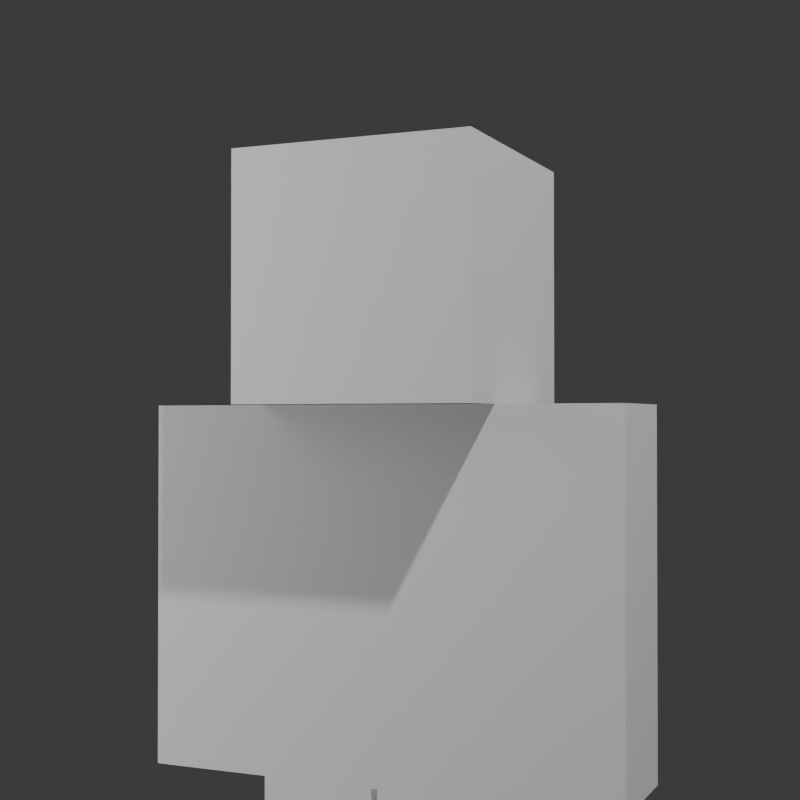 # Source: render.blend  (saved by Blender 4.0.36; exported with 4.5.12 LTS)
import bpy
from mathutils import Matrix  # noqa: F401  (used for matrix-valued properties, if any)

bpy.ops.wm.read_factory_settings(use_empty=True)
scene = bpy.context.scene
scene.name = 'Scene'

# ---- collections
col_collection = bpy.data.collections.new('Collection'); scene.collection.children.link(col_collection)

# ---- images (referenced by path relative to the original .blend; pixels are not part of the script)
import os
ASSET_DIR = os.environ.get("B2B_ASSET_DIR", "")  # directory of the original .blend (textures are referenced by path, not embedded)
HERE = os.path.dirname(os.path.abspath(__file__))  # packed textures are extracted next to this script under _unpacked/

def load_image(name, relpath, width, height, colorspace="sRGB"):
    """Load a texture the original file referenced (path relative to the .blend, or extracted next to this script)."""
    p = next((c for c in (os.path.join(HERE, relpath), os.path.join(ASSET_DIR, relpath)) if relpath and os.path.exists(c)), "")
    if p:
        img = bpy.data.images.load(p, check_existing=True)
        img.name = name
    else:  # same state as the original file: an image datablock whose file is absent (Cycles renders it pink)
        img = bpy.data.images.new(name, width, height)
        img.source = "FILE"
        img.filepath = "//" + (relpath or name)
    img.colorspace_settings.name = colorspace
    return img
img_men_muscle_3_png = load_image('men_muscle_3.png', 'men_muscle_3.png', 1024, 1024, 'sRGB')
img_chauve_png = load_image('chauve.png', 'chauve.png', 1024, 1024, 'sRGB')

# ---- materials (node trees are filled in below, after node groups)
mat_modelmaterial = bpy.data.materials.new('ModelMaterial')
mat_modelmaterial.use_transparent_shadow = False
mat_modelmaterial.diffuse_color = (0.0, 0.0, 0.0, 1.0)
mat_modelmaterial.roughness = 1.0

# ---- material node trees
mat_modelmaterial.use_nodes = True; mat_modelmaterial.node_tree.nodes.clear()
_N = mat_modelmaterial.node_tree.nodes; _L = mat_modelmaterial.node_tree.links
n0 = _N.new('ShaderNodeTexImage'); n0.name = 'Image Texture'; n0.location = (-480, 300)
n0.image = img_men_muscle_3_png
n0.interpolation = 'Closest'
n1 = _N.new('ShaderNodeOutputMaterial'); n1.name = 'Material Output'; n1.location = (1114, 237)
n2 = _N.new('ShaderNodeBsdfPrincipled'); n2.name = 'Principled BSDF'; n2.location = (775, 219)
n2.inputs[2].default_value = 1.0
n2.inputs[3].default_value = 1.45
n2.inputs[13].default_value = 0.0
n2.inputs[27].default_value = (0.0, 0.0, 0.0, 1.0)
n3 = _N.new('ShaderNodeInvert'); n3.name = 'Invert Color.001'; n3.location = (24, 179)
n4 = _N.new('ShaderNodeHueSaturation'); n4.name = 'Hue/Saturation/Value'; n4.location = (214, 185)
n4.inputs[0].default_value = 0.0
n4.inputs[1].default_value = 0.0
n4.inputs[2].default_value = 0.3
n5 = _N.new('ShaderNodeGamma'); n5.name = 'Gamma'; n5.location = (29, 3)
n5.inputs[1].default_value = 0.0
n6 = _N.new('ShaderNodeMix'); n6.name = 'Mix'; n6.location = (464, 194)
n6.data_type = 'RGBA'
n6.blend_type = 'MULTIPLY'
n6.clamp_result = True
n6.inputs[0].default_value = 0.55
n7 = _N.new('ShaderNodeTexImage'); n7.name = 'Image Texture.001'; n7.location = (-374, 0)
n7.image = img_chauve_png
n7.interpolation = 'Closest'
_L.new(n2.outputs[0], n1.inputs[0])
_L.new(n6.outputs[2], n2.inputs[0])
_L.new(n0.outputs[0], n3.inputs[1])
_L.new(n3.outputs[0], n4.inputs[4])
_L.new(n4.outputs[0], n6.inputs[6])
_L.new(n7.outputs[0], n5.inputs[0])
_L.new(n5.outputs[0], n6.inputs[7])
n1.is_active_output = True

# ---- world
world_world = bpy.data.worlds.new('World'); scene.world = world_world
world_world.use_nodes = True; world_world.node_tree.nodes.clear()
_N = world_world.node_tree.nodes; _L = world_world.node_tree.links
n0 = _N.new('ShaderNodeOutputWorld'); n0.name = 'World Output'; n0.location = (300, 300)
n1 = _N.new('ShaderNodeBackground'); n1.name = 'Background'; n1.location = (10, 300)
n1.inputs[0].default_value = (0.05088, 0.05088, 0.05088, 1.0)
_L.new(n1.outputs[0], n0.inputs[0])
n0.is_active_output = True
world_world.color = (0.05088, 0.05088, 0.05088)
world_world.use_sun_shadow = False
world_world.sun_shadow_jitter_overblur = 0.0

# ---- cameras
cam_camera_001 = bpy.data.cameras.new('Camera.001')
cam_camera_001.clip_end = 100.0
cam_camera_001.lens = 61.4
cam_camera_001.ortho_scale = 7.314
cam_camera = bpy.data.cameras.new('Camera')
cam_camera.clip_end = 100.0
cam_camera.lens = 61.4
cam_camera.ortho_scale = 7.314

# ---- lights
light_light = bpy.data.lights.new('Light', 'POINT')
light_light.transmission_factor = 0.0
light_light.use_soft_falloff = False
light_light.energy = 5000.0
light_light.shadow_soft_size = 0.1
light_light.shadow_maximum_resolution = 0.002
light_light.use_absolute_resolution = True
light_area = bpy.data.lights.new('Area', 'AREA')
light_area.transmission_factor = 0.0
light_area.energy = 9.2
light_area.shadow_maximum_resolution = 0.002
light_area.use_absolute_resolution = True
light_area.size = 1.0
light_area.size_y = 1.0
light_point = bpy.data.lights.new('Point', 'POINT')
light_point.transmission_factor = 0.0
light_point.use_soft_falloff = False
light_point.energy = 250.0
light_point.shadow_maximum_resolution = 0.002
light_point.use_absolute_resolution = True

# ---- meshes
me_bodymodel = bpy.data.meshes.new('bodyModel')
me_bodymodel.from_pydata([(-0.25, 0.0, 0.125), (0.25, 0.0, 0.125), (0.25, 0.0, -0.125), (-0.25, 0.0, -0.125), (-0.25, -0.75, -0.125), (0.25, -0.75, -0.125), (0.25, -0.75, 0.125), (-0.25, -0.75, 0.125)], [], [(0, 1, 2, 3), (4, 5, 6, 7), (1, 0, 7, 6), (3, 2, 5, 4), (2, 1, 6, 5), (0, 3, 4, 7)])
me_bodymodel.polygons.foreach_set('use_smooth', [True] * 6)
_k = set([(0, 1), (0, 3), (0, 7), (1, 2), (1, 6), (2, 3), (2, 5), (3, 4), (4, 5), (4, 7), (5, 6), (6, 7)])
me_bodymodel.attributes.new('sharp_edge', 'BOOLEAN', 'EDGE').data.foreach_set('value', [ (min(e.vertices), max(e.vertices)) in _k for e in me_bodymodel.edges])
_uv = me_bodymodel.uv_layers.new(name='UVMap')
_uv.uv.foreach_set('vector', [0.3125, 0.6875, 0.4375, 0.6875, 0.4375, 0.75, 0.3125, 0.75, 0.4375, 0.6875, 0.5625, 0.6875, 0.5625, 0.75, 0.4375, 0.75, 0.4375, 0.6875, 0.3125, 0.6875, 0.3125, 0.5, 0.4375, 0.5, 0.625, 0.6875, 0.5, 0.6875, 0.5, 0.5, 0.625, 0.5, 0.5, 0.6875, 0.4375, 0.6875, 0.4375, 0.5, 0.5, 0.5, 0.3125, 0.6875, 0.25, 0.6875, 0.25, 0.5, 0.3125, 0.5])
me_bodymodel.materials.append(mat_modelmaterial)
me_bodymodel.update()
me_bodymodel.normals_split_custom_set([tuple(v) for v in zip(*[iter([0.0, 1.0, 0.0, 0.0, 1.0, 0.0, 0.0, 1.0, 0.0, 0.0, 1.0, 0.0, 0.0, -1.0, 0.0, 0.0, -1.0, 0.0, 0.0, -1.0, 0.0, 0.0, -1.0, 0.0, 0.0, 0.0, 1.0, 0.0, 0.0, 1.0, 0.0, 0.0, 1.0, 0.0, 0.0, 1.0, 0.0, 0.0, -1.0, 0.0, 0.0, -1.0, 0.0, 0.0, -1.0, 0.0, 0.0, -1.0, 1.0, 0.0, 0.0, 1.0, 0.0, 0.0, 1.0, 0.0, 0.0, 1.0, 0.0, 0.0, -1.0, 0.0, 0.0, -1.0, 0.0, 0.0, -1.0, 0.0, 0.0, -1.0, 0.0, 0.0])] * 3)])
me_headmodel = bpy.data.meshes.new('headModel')
me_headmodel.from_pydata([(-0.25, 0.5, 0.25), (0.25, 0.5, 0.25), (0.25, 0.5, -0.25), (-0.25, 0.5, -0.25), (-0.25, 0.0, -0.25), (0.25, 0.0, -0.25), (0.25, 0.0, 0.25), (-0.25, 0.0, 0.25)], [], [(0, 1, 2, 3), (4, 5, 6, 7), (1, 0, 7, 6), (3, 2, 5, 4), (2, 1, 6, 5), (0, 3, 4, 7)])
me_headmodel.polygons.foreach_set('use_smooth', [True] * 6)
_k = set([(0, 1), (0, 3), (0, 7), (1, 2), (1, 6), (2, 3), (2, 5), (3, 4), (4, 5), (4, 7), (5, 6), (6, 7)])
me_headmodel.attributes.new('sharp_edge', 'BOOLEAN', 'EDGE').data.foreach_set('value', [ (min(e.vertices), max(e.vertices)) in _k for e in me_headmodel.edges])
_uv = me_headmodel.uv_layers.new(name='UVMap')
_uv.uv.foreach_set('vector', [0.125, 0.875, 0.25, 0.875, 0.25, 1.0, 0.125, 1.0, 0.25, 0.875, 0.375, 0.875, 0.375, 1.0, 0.25, 1.0, 0.25, 0.875, 0.125, 0.875, 0.125, 0.75, 0.25, 0.75, 0.5, 0.875, 0.375, 0.875, 0.375, 0.75, 0.5, 0.75, 0.375, 0.875, 0.25, 0.875, 0.25, 0.75, 0.375, 0.75, 0.125, 0.875, 0.0, 0.875, 0.0, 0.75, 0.125, 0.75])
me_headmodel.materials.append(mat_modelmaterial)
me_headmodel.update()
me_headmodel.normals_split_custom_set([tuple(v) for v in zip(*[iter([0.0, 1.0, 0.0, 0.0, 1.0, 0.0, 0.0, 1.0, 0.0, 0.0, 1.0, 0.0, 0.0, -1.0, 0.0, 0.0, -1.0, 0.0, 0.0, -1.0, 0.0, 0.0, -1.0, 0.0, 0.0, 0.0, 1.0, 0.0, 0.0, 1.0, 0.0, 0.0, 1.0, 0.0, 0.0, 1.0, 0.0, 0.0, -1.0, 0.0, 0.0, -1.0, 0.0, 0.0, -1.0, 0.0, 0.0, -1.0, 1.0, 0.0, 0.0, 1.0, 0.0, 0.0, 1.0, 0.0, 0.0, 1.0, 0.0, 0.0, -1.0, 0.0, 0.0, -1.0, 0.0, 0.0, -1.0, 0.0, 0.0, -1.0, 0.0, 0.0])] * 3)])
me_leftarmmodel = bpy.data.meshes.new('leftArmModel')
me_leftarmmodel.from_pydata([(0.1875, 0.125, -0.125), (-0.0625, 0.125, -0.125), (-0.0625, 0.125, 0.125), (0.1875, 0.125, 0.125), (0.1875, -0.625, 0.125), (-0.0625, -0.625, 0.125), (-0.0625, -0.625, -0.125), (0.1875, -0.625, -0.125)], [], [(0, 1, 2, 3), (4, 5, 6, 7), (1, 0, 7, 6), (3, 2, 5, 4), (2, 1, 6, 5), (0, 3, 4, 7)])
me_leftarmmodel.polygons.foreach_set('use_smooth', [True] * 6)
_k = set([(0, 1), (0, 3), (0, 7), (1, 2), (1, 6), (2, 3), (2, 5), (3, 4), (4, 5), (4, 7), (5, 6), (6, 7)])
me_leftarmmodel.attributes.new('sharp_edge', 'BOOLEAN', 'EDGE').data.foreach_set('value', [ (min(e.vertices), max(e.vertices)) in _k for e in me_leftarmmodel.edges])
_uv = me_leftarmmodel.uv_layers.new(name='UVMap')
_uv.uv.foreach_set('vector', [0.6875, 0.6875, 0.75, 0.6875, 0.75, 0.75, 0.6875, 0.75, 0.75, 0.6875, 0.8125, 0.6875, 0.8125, 0.75, 0.75, 0.75, 0.75, 0.6875, 0.6875, 0.6875, 0.6875, 0.5, 0.75, 0.5, 0.875, 0.6875, 0.8125, 0.6875, 0.8125, 0.5, 0.875, 0.5, 0.8125, 0.6875, 0.75, 0.6875, 0.75, 0.5, 0.8125, 0.5, 0.6875, 0.6875, 0.625, 0.6875, 0.625, 0.5, 0.6875, 0.5])
me_leftarmmodel.materials.append(mat_modelmaterial)
me_leftarmmodel.update()
me_leftarmmodel.normals_split_custom_set([tuple(v) for v in zip(*[iter([0.0, 1.0, 0.0, 0.0, 1.0, 0.0, 0.0, 1.0, 0.0, 0.0, 1.0, 0.0, 0.0, -1.0, 0.0, 0.0, -1.0, 0.0, 0.0, -1.0, 0.0, 0.0, -1.0, 0.0, 0.0, 0.0, -1.0, 0.0, 0.0, -1.0, 0.0, 0.0, -1.0, 0.0, 0.0, -1.0, 0.0, 0.0, 1.0, 0.0, 0.0, 1.0, 0.0, 0.0, 1.0, 0.0, 0.0, 1.0, -1.0, 0.0, 0.0, -1.0, 0.0, 0.0, -1.0, 0.0, 0.0, -1.0, 0.0, 0.0, 1.0, 0.0, 0.0, 1.0, 0.0, 0.0, 1.0, 0.0, 0.0, 1.0, 0.0, 0.0])] * 3)])
me_leftlegmodel = bpy.data.meshes.new('leftLegModel')
me_leftlegmodel.from_pydata([(-0.125, -5.96e-08, 0.125), (0.125, -5.96e-08, 0.125), (0.125, -5.96e-08, -0.125), (-0.125, -5.96e-08, -0.125), (-0.125, -0.75, -0.125), (0.125, -0.75, -0.125), (0.125, -0.75, 0.125), (-0.125, -0.75, 0.125)], [], [(0, 1, 2, 3), (4, 5, 6, 7), (1, 0, 7, 6), (3, 2, 5, 4), (2, 1, 6, 5), (0, 3, 4, 7)])
me_leftlegmodel.polygons.foreach_set('use_smooth', [True] * 6)
_k = set([(0, 1), (0, 3), (0, 7), (1, 2), (1, 6), (2, 3), (2, 5), (3, 4), (4, 5), (4, 7), (5, 6), (6, 7)])
me_leftlegmodel.attributes.new('sharp_edge', 'BOOLEAN', 'EDGE').data.foreach_set('value', [ (min(e.vertices), max(e.vertices)) in _k for e in me_leftlegmodel.edges])
_uv = me_leftlegmodel.uv_layers.new(name='UVMap')
_uv.uv.foreach_set('vector', [0.0625, 0.6875, 0.125, 0.6875, 0.125, 0.75, 0.0625, 0.75, 0.125, 0.6875, 0.1875, 0.6875, 0.1875, 0.75, 0.125, 0.75, 0.125, 0.6875, 0.0625, 0.6875, 0.0625, 0.5, 0.125, 0.5, 0.25, 0.6875, 0.1875, 0.6875, 0.1875, 0.5, 0.25, 0.5, 0.1875, 0.6875, 0.125, 0.6875, 0.125, 0.5, 0.1875, 0.5, 0.0625, 0.6875, 0.0, 0.6875, 0.0, 0.5, 0.0625, 0.5])
me_leftlegmodel.materials.append(mat_modelmaterial)
me_leftlegmodel.update()
me_leftlegmodel.normals_split_custom_set([tuple(v) for v in zip(*[iter([0.0, 1.0, 0.0, 0.0, 1.0, 0.0, 0.0, 1.0, 0.0, 0.0, 1.0, 0.0, 0.0, -1.0, 0.0, 0.0, -1.0, 0.0, 0.0, -1.0, 0.0, 0.0, -1.0, 0.0, 0.0, 0.0, 1.0, 0.0, 0.0, 1.0, 0.0, 0.0, 1.0, 0.0, 0.0, 1.0, 0.0, 0.0, -1.0, 0.0, 0.0, -1.0, 0.0, 0.0, -1.0, 0.0, 0.0, -1.0, 1.0, 0.0, 0.0, 1.0, 0.0, 0.0, 1.0, 0.0, 0.0, 1.0, 0.0, 0.0, -1.0, 0.0, 0.0, -1.0, 0.0, 0.0, -1.0, 0.0, 0.0, -1.0, 0.0, 0.0])] * 3)])
me_rightarmmodel = bpy.data.meshes.new('rightArmModel')
me_rightarmmodel.from_pydata([(-0.1875, 0.125, 0.125), (0.0625, 0.125, 0.125), (0.0625, 0.125, -0.125), (-0.1875, 0.125, -0.125), (-0.1875, -0.625, -0.125), (0.0625, -0.625, -0.125), (0.0625, -0.625, 0.125), (-0.1875, -0.625, 0.125)], [], [(0, 1, 2, 3), (4, 5, 6, 7), (1, 0, 7, 6), (3, 2, 5, 4), (2, 1, 6, 5), (0, 3, 4, 7)])
me_rightarmmodel.polygons.foreach_set('use_smooth', [True] * 6)
_k = set([(0, 1), (0, 3), (0, 7), (1, 2), (1, 6), (2, 3), (2, 5), (3, 4), (4, 5), (4, 7), (5, 6), (6, 7)])
me_rightarmmodel.attributes.new('sharp_edge', 'BOOLEAN', 'EDGE').data.foreach_set('value', [ (min(e.vertices), max(e.vertices)) in _k for e in me_rightarmmodel.edges])
_uv = me_rightarmmodel.uv_layers.new(name='UVMap')
_uv.uv.foreach_set('vector', [0.6875, 0.6875, 0.75, 0.6875, 0.75, 0.75, 0.6875, 0.75, 0.75, 0.6875, 0.8125, 0.6875, 0.8125, 0.75, 0.75, 0.75, 0.75, 0.6875, 0.6875, 0.6875, 0.6875, 0.5, 0.75, 0.5, 0.875, 0.6875, 0.8125, 0.6875, 0.8125, 0.5, 0.875, 0.5, 0.8125, 0.6875, 0.75, 0.6875, 0.75, 0.5, 0.8125, 0.5, 0.6875, 0.6875, 0.625, 0.6875, 0.625, 0.5, 0.6875, 0.5])
me_rightarmmodel.materials.append(mat_modelmaterial)
me_rightarmmodel.update()
me_rightarmmodel.normals_split_custom_set([tuple(v) for v in zip(*[iter([0.0, 1.0, 0.0, 0.0, 1.0, 0.0, 0.0, 1.0, 0.0, 0.0, 1.0, 0.0, 0.0, -1.0, 0.0, 0.0, -1.0, 0.0, 0.0, -1.0, 0.0, 0.0, -1.0, 0.0, 0.0, 0.0, 1.0, 0.0, 0.0, 1.0, 0.0, 0.0, 1.0, 0.0, 0.0, 1.0, 0.0, 0.0, -1.0, 0.0, 0.0, -1.0, 0.0, 0.0, -1.0, 0.0, 0.0, -1.0, 1.0, 0.0, 0.0, 1.0, 0.0, 0.0, 1.0, 0.0, 0.0, 1.0, 0.0, 0.0, -1.0, 0.0, 0.0, -1.0, 0.0, 0.0, -1.0, 0.0, 0.0, -1.0, 0.0, 0.0])] * 3)])
me_rightlegmodel = bpy.data.meshes.new('rightLegModel')
me_rightlegmodel.from_pydata([(-0.125, -5.96e-08, 0.125), (0.125, -5.96e-08, 0.125), (0.125, -5.96e-08, -0.125), (-0.125, -5.96e-08, -0.125), (-0.125, -0.75, -0.125), (0.125, -0.75, -0.125), (0.125, -0.75, 0.125), (-0.125, -0.75, 0.125)], [], [(0, 1, 2, 3), (4, 5, 6, 7), (1, 0, 7, 6), (3, 2, 5, 4), (2, 1, 6, 5), (0, 3, 4, 7)])
me_rightlegmodel.polygons.foreach_set('use_smooth', [True] * 6)
_k = set([(0, 1), (0, 3), (0, 7), (1, 2), (1, 6), (2, 3), (2, 5), (3, 4), (4, 5), (4, 7), (5, 6), (6, 7)])
me_rightlegmodel.attributes.new('sharp_edge', 'BOOLEAN', 'EDGE').data.foreach_set('value', [ (min(e.vertices), max(e.vertices)) in _k for e in me_rightlegmodel.edges])
_uv = me_rightlegmodel.uv_layers.new(name='UVMap')
_uv.uv.foreach_set('vector', [0.0625, 0.6875, 0.125, 0.6875, 0.125, 0.75, 0.0625, 0.75, 0.125, 0.6875, 0.1875, 0.6875, 0.1875, 0.75, 0.125, 0.75, 0.125, 0.6875, 0.0625, 0.6875, 0.0625, 0.5, 0.125, 0.5, 0.25, 0.6875, 0.1875, 0.6875, 0.1875, 0.5, 0.25, 0.5, 0.1875, 0.6875, 0.125, 0.6875, 0.125, 0.5, 0.1875, 0.5, 0.0625, 0.6875, 0.0, 0.6875, 0.0, 0.5, 0.0625, 0.5])
me_rightlegmodel.materials.append(mat_modelmaterial)
me_rightlegmodel.update()
me_rightlegmodel.normals_split_custom_set([tuple(v) for v in zip(*[iter([0.0, 1.0, 0.0, 0.0, 1.0, 0.0, 0.0, 1.0, 0.0, 0.0, 1.0, 0.0, 0.0, -1.0, 0.0, 0.0, -1.0, 0.0, 0.0, -1.0, 0.0, 0.0, -1.0, 0.0, 0.0, 0.0, 1.0, 0.0, 0.0, 1.0, 0.0, 0.0, 1.0, 0.0, 0.0, 1.0, 0.0, 0.0, -1.0, 0.0, 0.0, -1.0, 0.0, 0.0, -1.0, 0.0, 0.0, -1.0, 1.0, 0.0, 0.0, 1.0, 0.0, 0.0, 1.0, 0.0, 0.0, 1.0, 0.0, 0.0, -1.0, 0.0, 0.0, -1.0, 0.0, 0.0, -1.0, 0.0, 0.0, -1.0, 0.0, 0.0])] * 3)])
arm_armature = bpy.data.armatures.new('Armature')  # bones are not reproduced

# ---- objects
ob_light = bpy.data.objects.new('Light', light_light)
ob_face_t_te = bpy.data.objects.new('Face tête', cam_camera_001)
ob_bodymodel = bpy.data.objects.new('bodyModel', me_bodymodel)
ob_headmodel = bpy.data.objects.new('headModel', me_headmodel)
ob_leftarmmodel = bpy.data.objects.new('leftArmModel', me_leftarmmodel)
ob_leftlegmodel = bpy.data.objects.new('leftLegModel', me_leftlegmodel)
ob_rightarmmodel = bpy.data.objects.new('rightArmModel', me_rightarmmodel)
ob_rightlegmodel = bpy.data.objects.new('rightLegModel', me_rightlegmodel)
ob_empty = bpy.data.objects.new('Empty', None)
ob_area = bpy.data.objects.new('Area', light_area)
ob_point = bpy.data.objects.new('Point', light_point)
ob_face_corp = bpy.data.objects.new('Face Corp', cam_camera)
ob_empty_001 = bpy.data.objects.new('Empty.001', None)
ob_armature = bpy.data.objects.new('Armature', arm_armature)

# ---- transforms, parenting, visibility, modifiers, constraints
ob_light.location = (3.359, -2.059, 5.683)
ob_light.rotation_euler = (0.6503, 0.05522, 1.866)
ob_light.lock_rotations_4d = False
ob_light.empty_display_type = 'ARROWS'
ob_light.color = (0.0, 0.0, 0.0, 0.0)
ob_light.lineart.crease_threshold = 0.0
ob_face_t_te.location = (0.6971, -1.695, 0.7404)
ob_face_t_te.rotation_euler = (1.109, 0.0, 0.8149)
ob_face_t_te.lock_rotations_4d = False
ob_face_t_te.empty_display_type = 'ARROWS'
ob_face_t_te.color = (0.0, 0.0, 0.0, 0.0)
ob_face_t_te.hide_render = True
ob_face_t_te.display_type = 'WIRE'
ob_face_t_te.lineart.crease_threshold = 0.0
_c = ob_face_t_te.constraints.new('TRACK_TO'); _c.name = 'Track To'
_c.target = ob_empty
ob_bodymodel.location = (0.0, 0.0, 0.0)
ob_bodymodel.rotation_euler = (1.571, -0.0, 0.0)
ob_headmodel.location = (0.0, 0.0, 0.0)
ob_headmodel.rotation_euler = (1.571, -0.0, 0.0)
ob_leftarmmodel.location = (0.3125, 0.0, -0.125)
ob_leftarmmodel.rotation_euler = (1.571, -0.0, 0.0)
ob_leftlegmodel.location = (0.1187, 0.0, -0.75)
ob_leftlegmodel.rotation_euler = (1.571, -0.0, 0.0)
ob_rightarmmodel.location = (-0.3125, 0.0, -0.125)
ob_rightarmmodel.rotation_euler = (1.571, -0.0, 0.0)
ob_rightlegmodel.location = (-0.1187, 0.0, -0.75)
ob_rightlegmodel.rotation_euler = (1.571, -0.0, 0.0)
ob_empty.location = (0.0, 0.0, 0.2112)
ob_area.location = (-1.087, -0.9553, 0.6271)
_c = ob_area.constraints.new('TRACK_TO'); _c.name = 'Track To'
_c.target = ob_headmodel
ob_point.location = (-1.732, -2.155, -0.3559)
ob_face_corp.location = (1.122, -2.551, -0.03333)
ob_face_corp.rotation_euler = (1.109, 0.0, 0.8149)
ob_face_corp.lock_rotations_4d = False
ob_face_corp.empty_display_type = 'ARROWS'
ob_face_corp.color = (0.0, 0.0, 0.0, 0.0)
ob_face_corp.display_type = 'WIRE'
ob_face_corp.lineart.crease_threshold = 0.0
_c = ob_face_corp.constraints.new('TRACK_TO'); _c.name = 'Track To'
_c.target = ob_empty_001
ob_empty_001.location = (0.0, 0.0, 0.0104)
ob_armature.location = (0.0, 0.0, 0.0)
ob_armature.scale = (0.4444, 0.4444, 0.4444)

# ---- collection membership
col_collection.objects.link(ob_light)
col_collection.objects.link(ob_face_t_te)
col_collection.objects.link(ob_bodymodel)
col_collection.objects.link(ob_headmodel)
col_collection.objects.link(ob_leftarmmodel)
col_collection.objects.link(ob_leftlegmodel)
col_collection.objects.link(ob_rightarmmodel)
col_collection.objects.link(ob_rightlegmodel)
col_collection.objects.link(ob_empty)
col_collection.objects.link(ob_area)
col_collection.objects.link(ob_point)
col_collection.objects.link(ob_face_corp)
col_collection.objects.link(ob_empty_001)
col_collection.objects.link(ob_armature)

# ---- scene / render settings (as saved in the file)
scene.camera = ob_face_corp
scene.frame_start = 1; scene.frame_end = 250; scene.frame_set(3)
scene.render.engine = 'BLENDER_EEVEE_NEXT'
scene.render.resolution_x = 1000
scene.render.resolution_y = 1000
scene.render.film_transparent = True
scene.cycles.sampling_pattern = 'TABULATED_SOBOL'
scene.eevee.use_gtao = True
bpy.context.view_layer.update()
